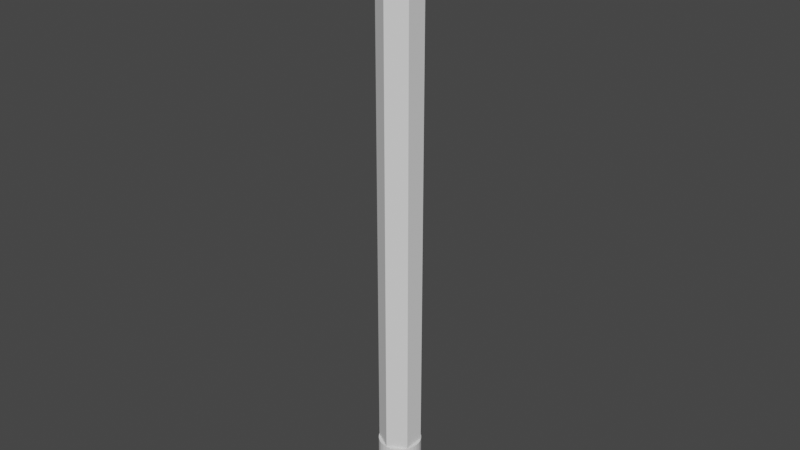 # Source: Pencil.blend  (saved by Blender 3.5.10; exported with 4.5.12 LTS)
import bpy
from mathutils import Matrix  # noqa: F401  (used for matrix-valued properties, if any)

bpy.ops.wm.read_factory_settings(use_empty=True)
scene = bpy.context.scene
scene.name = 'Scene'

# ---- collections
col_collection = bpy.data.collections.new('Collection'); scene.collection.children.link(col_collection)

# ---- world
world_world = bpy.data.worlds.new('World'); scene.world = world_world
world_world.use_nodes = True; world_world.node_tree.nodes.clear()
_N = world_world.node_tree.nodes; _L = world_world.node_tree.links
n0 = _N.new('ShaderNodeOutputWorld'); n0.name = 'World Output'; n0.location = (300, 300)
n1 = _N.new('ShaderNodeBackground'); n1.name = 'Background'; n1.location = (10, 300)
n1.inputs[0].default_value = (0.05088, 0.05088, 0.05088, 1.0)
_L.new(n1.outputs[0], n0.inputs[0])
n0.is_active_output = True
world_world.color = (0.05088, 0.05088, 0.05088)
world_world.use_sun_shadow = False
world_world.sun_shadow_jitter_overblur = 0.0

# ---- meshes
me_cylinder = bpy.data.meshes.new('Cylinder')
me_cylinder.from_pydata([(0.0, 1.0, -1.0), (0.0, 1.0, 1.0), (0.866, 0.5, -1.0), (0.866, 0.5, 1.0), (0.866, -0.5, -1.0), (0.866, -0.5, 1.0), (0.0, -1.0, -1.0), (0.0, -1.0, 1.0), (-0.866, -0.5, -1.0), (-0.866, -0.5, 1.0), (-0.866, 0.5, -1.0), (-0.866, 0.5, 1.0)], [], [(0, 1, 3, 2), (2, 3, 5, 4), (4, 5, 7, 6), (6, 7, 9, 8), (3, 1, 11, 9, 7, 5), (8, 9, 11, 10), (10, 11, 1, 0), (0, 2, 4, 6, 8, 10)])
_uv = me_cylinder.uv_layers.new(name='UVMap')
_uv.uv.foreach_set('vector', [1.0, 0.5, 1.0, 1.0, 0.8333, 1.0, 0.8333, 0.5, 0.8333, 0.5, 0.8333, 1.0, 0.6667, 1.0, 0.6667, 0.5, 0.6667, 0.5, 0.6667, 1.0, 0.5, 1.0, 0.5, 0.5, 0.5, 0.5, 0.5, 1.0, 0.3333, 1.0, 0.3333, 0.5, 0.4578, 0.37, 0.25, 0.49, 0.04215, 0.37, 0.04215, 0.13, 0.25, 0.01, 0.4578, 0.13, 0.3333, 0.5, 0.3333, 1.0, 0.1667, 1.0, 0.1667, 0.5, 0.1667, 0.5, 0.1667, 1.0, -8.941e-08, 1.0, -8.941e-08, 0.5, 0.75, 0.49, 0.9578, 0.37, 0.9578, 0.13, 0.75, 0.01, 0.5422, 0.13, 0.5422, 0.37])
me_cylinder.update()
me_cylinder_001 = bpy.data.meshes.new('Cylinder.001')
me_cylinder_001.from_pydata([(0.0, 1.0, -1.0), (0.0, 1.0, 1.0), (0.1951, 0.9808, -1.0), (0.1951, 0.9808, 1.0), (0.3827, 0.9239, -1.0), (0.3827, 0.9239, 1.0), (0.5556, 0.8315, -1.0), (0.5556, 0.8315, 1.0), (0.7071, 0.7071, -1.0), (0.7071, 0.7071, 1.0), (0.8315, 0.5556, -1.0), (0.8315, 0.5556, 1.0), (0.9239, 0.3827, -1.0), (0.9239, 0.3827, 1.0), (0.9808, 0.1951, -1.0), (0.9808, 0.1951, 1.0), (1.0, 0.0, -1.0), (1.0, 0.0, 1.0), (0.9808, -0.1951, -1.0), (0.9808, -0.1951, 1.0), (0.9239, -0.3827, -1.0), (0.9239, -0.3827, 1.0), (0.8315, -0.5556, -1.0), (0.8315, -0.5556, 1.0), (0.7071, -0.7071, -1.0), (0.7071, -0.7071, 1.0), (0.5556, -0.8315, -1.0), (0.5556, -0.8315, 1.0), (0.3827, -0.9239, -1.0), (0.3827, -0.9239, 1.0), (0.1951, -0.9808, -1.0), (0.1951, -0.9808, 1.0), (0.0, -1.0, -1.0), (0.0, -1.0, 1.0), (-0.1951, -0.9808, -1.0), (-0.1951, -0.9808, 1.0), (-0.3827, -0.9239, -1.0), (-0.3827, -0.9239, 1.0), (-0.5556, -0.8315, -1.0), (-0.5556, -0.8315, 1.0), (-0.7071, -0.7071, -1.0), (-0.7071, -0.7071, 1.0), (-0.8315, -0.5556, -1.0), (-0.8315, -0.5556, 1.0), (-0.9239, -0.3827, -1.0), (-0.9239, -0.3827, 1.0), (-0.9808, -0.1951, -1.0), (-0.9808, -0.1951, 1.0), (-1.0, 0.0, -1.0), (-1.0, 0.0, 1.0), (-0.9808, 0.1951, -1.0), (-0.9808, 0.1951, 1.0), (-0.9239, 0.3827, -1.0), (-0.9239, 0.3827, 1.0), (-0.8315, 0.5556, -1.0), (-0.8315, 0.5556, 1.0), (-0.7071, 0.7071, -1.0), (-0.7071, 0.7071, 1.0), (-0.5556, 0.8315, -1.0), (-0.5556, 0.8315, 1.0), (-0.3827, 0.9239, -1.0), (-0.3827, 0.9239, 1.0), (-0.1951, 0.9808, -1.0), (-0.1951, 0.9808, 1.0)], [], [(0, 1, 3, 2), (2, 3, 5, 4), (4, 5, 7, 6), (6, 7, 9, 8), (8, 9, 11, 10), (10, 11, 13, 12), (12, 13, 15, 14), (14, 15, 17, 16), (16, 17, 19, 18), (18, 19, 21, 20), (20, 21, 23, 22), (22, 23, 25, 24), (24, 25, 27, 26), (26, 27, 29, 28), (28, 29, 31, 30), (30, 31, 33, 32), (32, 33, 35, 34), (34, 35, 37, 36), (36, 37, 39, 38), (38, 39, 41, 40), (40, 41, 43, 42), (42, 43, 45, 44), (44, 45, 47, 46), (46, 47, 49, 48), (48, 49, 51, 50), (50, 51, 53, 52), (52, 53, 55, 54), (54, 55, 57, 56), (56, 57, 59, 58), (58, 59, 61, 60), (3, 1, 63, 61, 59, 57, 55, 53, 51, 49, 47, 45, 43, 41, 39, 37, 35, 33, 31, 29, 27, 25, 23, 21, 19, 17, 15, 13, 11, 9, 7, 5), (60, 61, 63, 62), (62, 63, 1, 0), (0, 2, 4, 6, 8, 10, 12, 14, 16, 18, 20, 22, 24, 26, 28, 30, 32, 34, 36, 38, 40, 42, 44, 46, 48, 50, 52, 54, 56, 58, 60, 62)])
_uv = me_cylinder_001.uv_layers.new(name='UVMap')
_uv.uv.foreach_set('vector', [1.0, 0.5, 1.0, 1.0, 0.9688, 1.0, 0.9688, 0.5, 0.9688, 0.5, 0.9688, 1.0, 0.9375, 1.0, 0.9375, 0.5, 0.9375, 0.5, 0.9375, 1.0, 0.9062, 1.0, 0.9062, 0.5, 0.9062, 0.5, 0.9062, 1.0, 0.875, 1.0, 0.875, 0.5, 0.875, 0.5, 0.875, 1.0, 0.8438, 1.0, 0.8438, 0.5, 0.8438, 0.5, 0.8438, 1.0, 0.8125, 1.0, 0.8125, 0.5, 0.8125, 0.5, 0.8125, 1.0, 0.7812, 1.0, 0.7812, 0.5, 0.7812, 0.5, 0.7812, 1.0, 0.75, 1.0, 0.75, 0.5, 0.75, 0.5, 0.75, 1.0, 0.7188, 1.0, 0.7188, 0.5, 0.7188, 0.5, 0.7188, 1.0, 0.6875, 1.0, 0.6875, 0.5, 0.6875, 0.5, 0.6875, 1.0, 0.6562, 1.0, 0.6562, 0.5, 0.6562, 0.5, 0.6562, 1.0, 0.625, 1.0, 0.625, 0.5, 0.625, 0.5, 0.625, 1.0, 0.5938, 1.0, 0.5938, 0.5, 0.5938, 0.5, 0.5938, 1.0, 0.5625, 1.0, 0.5625, 0.5, 0.5625, 0.5, 0.5625, 1.0, 0.5312, 1.0, 0.5312, 0.5, 0.5312, 0.5, 0.5312, 1.0, 0.5, 1.0, 0.5, 0.5, 0.5, 0.5, 0.5, 1.0, 0.4688, 1.0, 0.4688, 0.5, 0.4688, 0.5, 0.4688, 1.0, 0.4375, 1.0, 0.4375, 0.5, 0.4375, 0.5, 0.4375, 1.0, 0.4062, 1.0, 0.4062, 0.5, 0.4062, 0.5, 0.4062, 1.0, 0.375, 1.0, 0.375, 0.5, 0.375, 0.5, 0.375, 1.0, 0.3438, 1.0, 0.3438, 0.5, 0.3438, 0.5, 0.3438, 1.0, 0.3125, 1.0, 0.3125, 0.5, 0.3125, 0.5, 0.3125, 1.0, 0.2812, 1.0, 0.2812, 0.5, 0.2812, 0.5, 0.2812, 1.0, 0.25, 1.0, 0.25, 0.5, 0.25, 0.5, 0.25, 1.0, 0.2188, 1.0, 0.2188, 0.5, 0.2188, 0.5, 0.2188, 1.0, 0.1875, 1.0, 0.1875, 0.5, 0.1875, 0.5, 0.1875, 1.0, 0.1562, 1.0, 0.1562, 0.5, 0.1562, 0.5, 0.1562, 1.0, 0.125, 1.0, 0.125, 0.5, 0.125, 0.5, 0.125, 1.0, 0.09375, 1.0, 0.09375, 0.5, 0.09375, 0.5, 0.09375, 1.0, 0.0625, 1.0, 0.0625, 0.5, 0.2968, 0.4854, 0.25, 0.49, 0.2032, 0.4854, 0.1582, 0.4717, 0.1167, 0.4496, 0.08029, 0.4197, 0.05045, 0.3833, 0.02827, 0.3418, 0.01461, 0.2968, 0.01, 0.25, 0.01461, 0.2032, 0.02827, 0.1582, 0.05045, 0.1167, 0.08029, 0.08029, 0.1167, 0.05045, 0.1582, 0.02827, 0.2032, 0.01461, 0.25, 0.01, 0.2968, 0.01461, 0.3418, 0.02827, 0.3833, 0.05045, 0.4197, 0.08029, 0.4496, 0.1167, 0.4717, 0.1582, 0.4854, 0.2032, 0.49, 0.25, 0.4854, 0.2968, 0.4717, 0.3418, 0.4496, 0.3833, 0.4197, 0.4197, 0.3833, 0.4496, 0.3418, 0.4717, 0.0625, 0.5, 0.0625, 1.0, 0.03125, 1.0, 0.03125, 0.5, 0.03125, 0.5, 0.03125, 1.0, 0.0, 1.0, 0.0, 0.5, 0.75, 0.49, 0.7968, 0.4854, 0.8418, 0.4717, 0.8833, 0.4496, 0.9197, 0.4197, 0.9496, 0.3833, 0.9717, 0.3418, 0.9854, 0.2968, 0.99, 0.25, 0.9854, 0.2032, 0.9717, 0.1582, 0.9496, 0.1167, 0.9197, 0.08029, 0.8833, 0.05045, 0.8418, 0.02827, 0.7968, 0.01461, 0.75, 0.01, 0.7032, 0.01461, 0.6582, 0.02827, 0.6167, 0.05045, 0.5803, 0.08029, 0.5504, 0.1167, 0.5283, 0.1582, 0.5146, 0.2032, 0.51, 0.25, 0.5146, 0.2968, 0.5283, 0.3418, 0.5504, 0.3833, 0.5803, 0.4197, 0.6167, 0.4496, 0.6582, 0.4717, 0.7032, 0.4854])
me_cylinder_001.update()
me_cylinder_002 = bpy.data.meshes.new('Cylinder.002')
me_cylinder_002.from_pydata([(0.0, 1.0, 1.0), (0.1951, 0.9808, 1.0), (0.3827, 0.9239, 1.0), (0.5556, 0.8315, 1.0), (0.7071, 0.7071, 1.0), (0.8315, 0.5556, 1.0), (0.9239, 0.3827, 1.0), (0.9808, 0.1951, 1.0), (1.0, 0.0, 1.0), (0.9808, -0.1951, 1.0), (0.9239, -0.3827, 1.0), (0.8315, -0.5556, 1.0), (0.7071, -0.7071, 1.0), (0.5556, -0.8315, 1.0), (0.3827, -0.9239, 1.0), (0.1951, -0.9808, 1.0), (0.0, -1.0, 1.0), (-0.1951, -0.9808, 1.0), (-0.3827, -0.9239, 1.0), (-0.5556, -0.8315, 1.0), (-0.7071, -0.7071, 1.0), (-0.8315, -0.5556, 1.0), (-0.9239, -0.3827, 1.0), (-0.9808, -0.1951, 1.0), (-1.0, 0.0, 1.0), (-0.9808, 0.1951, 1.0), (-0.9239, 0.3827, 1.0), (-0.8315, 0.5556, 1.0), (-0.7071, 0.7071, 1.0), (-0.5556, 0.8315, 1.0), (-0.3827, 0.9239, 1.0), (-0.1951, 0.9808, 1.0), (-9.313e-10, 0.8568, -1.0), (0.0, 1.0, -0.8575), (-6.985e-10, 0.9011, -0.993), (-4.657e-10, 0.941, -0.9728), (-2.328e-10, 0.9727, -0.9413), (0.0, 0.993, -0.9015), (0.1672, 0.8404, -1.0), (0.1951, 0.9808, -0.8575), (0.1758, 0.8838, -0.993), (0.1836, 0.9229, -0.9728), (0.1898, 0.954, -0.9413), (0.1937, 0.9739, -0.9015), (0.3279, 0.7916, -1.0), (0.3827, 0.9239, -0.8575), (0.3448, 0.8325, -0.993), (0.3601, 0.8694, -0.9728), (0.3722, 0.8986, -0.9413), (0.38, 0.9174, -0.9015), (0.476, 0.7124, -1.0), (0.5556, 0.8315, -0.8575), (0.5006, 0.7492, -0.993), (0.5228, 0.7824, -0.9728), (0.5404, 0.8087, -0.9413), (0.5517, 0.8256, -0.9015), (0.6059, 0.6059, -1.0), (0.7071, 0.7071, -0.8575), (0.6372, 0.6372, -0.993), (0.6654, 0.6654, -0.9728), (0.6878, 0.6878, -0.9413), (0.7022, 0.7022, -0.9015), (0.7124, 0.476, -1.0), (0.8315, 0.5556, -0.8575), (0.7492, 0.5006, -0.993), (0.7824, 0.5228, -0.9728), (0.8087, 0.5404, -0.9413), (0.8256, 0.5517, -0.9015), (0.7916, 0.3279, -1.0), (0.9239, 0.3827, -0.8575), (0.8325, 0.3448, -0.993), (0.8694, 0.3601, -0.9728), (0.8986, 0.3722, -0.9413), (0.9174, 0.38, -0.9015), (0.8404, 0.1672, -1.0), (0.9808, 0.1951, -0.8575), (0.8838, 0.1758, -0.993), (0.9229, 0.1836, -0.9728), (0.954, 0.1898, -0.9413), (0.9739, 0.1937, -0.9015), (0.8568, 9.313e-10, -1.0), (1.0, 0.0, -0.8575), (0.9011, 6.985e-10, -0.993), (0.941, 4.657e-10, -0.9728), (0.9727, 2.328e-10, -0.9413), (0.993, 0.0, -0.9015), (0.8404, -0.1672, -1.0), (0.9808, -0.1951, -0.8575), (0.8838, -0.1758, -0.993), (0.9229, -0.1836, -0.9728), (0.954, -0.1898, -0.9413), (0.9739, -0.1937, -0.9015), (0.7916, -0.3279, -1.0), (0.9239, -0.3827, -0.8575), (0.8325, -0.3448, -0.993), (0.8694, -0.3601, -0.9728), (0.8986, -0.3722, -0.9413), (0.9174, -0.38, -0.9015), (0.7124, -0.476, -1.0), (0.8315, -0.5556, -0.8575), (0.7492, -0.5006, -0.993), (0.7824, -0.5228, -0.9728), (0.8087, -0.5404, -0.9413), (0.8256, -0.5517, -0.9015), (0.6059, -0.6059, -1.0), (0.7071, -0.7071, -0.8575), (0.6372, -0.6372, -0.993), (0.6654, -0.6654, -0.9728), (0.6878, -0.6878, -0.9413), (0.7022, -0.7022, -0.9015), (0.476, -0.7124, -1.0), (0.5556, -0.8315, -0.8575), (0.5006, -0.7492, -0.993), (0.5228, -0.7824, -0.9728), (0.5404, -0.8087, -0.9413), (0.5517, -0.8256, -0.9015), (0.3279, -0.7916, -1.0), (0.3827, -0.9239, -0.8575), (0.3448, -0.8325, -0.993), (0.3601, -0.8694, -0.9728), (0.3722, -0.8986, -0.9413), (0.38, -0.9174, -0.9015), (0.1672, -0.8404, -1.0), (0.1951, -0.9808, -0.8575), (0.1758, -0.8838, -0.993), (0.1836, -0.9229, -0.9728), (0.1898, -0.954, -0.9413), (0.1937, -0.9739, -0.9015), (9.313e-10, -0.8568, -1.0), (0.0, -1.0, -0.8575), (6.985e-10, -0.9011, -0.993), (4.657e-10, -0.941, -0.9728), (2.328e-10, -0.9727, -0.9413), (0.0, -0.993, -0.9015), (-0.1672, -0.8404, -1.0), (-0.1951, -0.9808, -0.8575), (-0.1758, -0.8838, -0.993), (-0.1836, -0.9229, -0.9728), (-0.1898, -0.954, -0.9413), (-0.1937, -0.9739, -0.9015), (-0.3279, -0.7916, -1.0), (-0.3827, -0.9239, -0.8575), (-0.3448, -0.8325, -0.993), (-0.3601, -0.8694, -0.9728), (-0.3722, -0.8986, -0.9413), (-0.38, -0.9174, -0.9015), (-0.476, -0.7124, -1.0), (-0.5556, -0.8315, -0.8575), (-0.5006, -0.7492, -0.993), (-0.5228, -0.7824, -0.9728), (-0.5404, -0.8087, -0.9413), (-0.5517, -0.8256, -0.9015), (-0.6059, -0.6059, -1.0), (-0.7071, -0.7071, -0.8575), (-0.6372, -0.6372, -0.993), (-0.6654, -0.6654, -0.9728), (-0.6878, -0.6878, -0.9413), (-0.7022, -0.7022, -0.9015), (-0.7124, -0.476, -1.0), (-0.8315, -0.5556, -0.8575), (-0.7492, -0.5006, -0.993), (-0.7824, -0.5228, -0.9728), (-0.8087, -0.5404, -0.9413), (-0.8256, -0.5517, -0.9015), (-0.7916, -0.3279, -1.0), (-0.9239, -0.3827, -0.8575), (-0.8325, -0.3448, -0.993), (-0.8694, -0.3601, -0.9728), (-0.8986, -0.3722, -0.9413), (-0.9174, -0.38, -0.9015), (-0.8404, -0.1672, -1.0), (-0.9808, -0.1951, -0.8575), (-0.8838, -0.1758, -0.993), (-0.9229, -0.1836, -0.9728), (-0.954, -0.1898, -0.9413), (-0.9739, -0.1937, -0.9015), (-0.8568, -9.313e-10, -1.0), (-1.0, 0.0, -0.8575), (-0.9011, -6.985e-10, -0.993), (-0.941, -4.657e-10, -0.9728), (-0.9727, -2.328e-10, -0.9413), (-0.993, 0.0, -0.9015), (-0.8404, 0.1672, -1.0), (-0.9808, 0.1951, -0.8575), (-0.8838, 0.1758, -0.993), (-0.9229, 0.1836, -0.9728), (-0.954, 0.1898, -0.9413), (-0.9739, 0.1937, -0.9015), (-0.7916, 0.3279, -1.0), (-0.9239, 0.3827, -0.8575), (-0.8325, 0.3448, -0.993), (-0.8694, 0.3601, -0.9728), (-0.8986, 0.3722, -0.9413), (-0.9174, 0.38, -0.9015), (-0.7124, 0.476, -1.0), (-0.8315, 0.5556, -0.8575), (-0.7492, 0.5006, -0.993), (-0.7824, 0.5228, -0.9728), (-0.8087, 0.5404, -0.9413), (-0.8256, 0.5517, -0.9015), (-0.6059, 0.6059, -1.0), (-0.7071, 0.7071, -0.8575), (-0.6372, 0.6372, -0.993), (-0.6654, 0.6654, -0.9728), (-0.6878, 0.6878, -0.9413), (-0.7022, 0.7022, -0.9015), (-0.476, 0.7124, -1.0), (-0.5556, 0.8315, -0.8575), (-0.5006, 0.7492, -0.993), (-0.5228, 0.7824, -0.9728), (-0.5404, 0.8087, -0.9413), (-0.5517, 0.8256, -0.9015), (-0.3279, 0.7916, -1.0), (-0.3827, 0.9239, -0.8575), (-0.3448, 0.8325, -0.993), (-0.3601, 0.8694, -0.9728), (-0.3722, 0.8986, -0.9413), (-0.38, 0.9174, -0.9015), (-0.1672, 0.8404, -1.0), (-0.1951, 0.9808, -0.8575), (-0.1758, 0.8838, -0.993), (-0.1836, 0.9229, -0.9728), (-0.1898, 0.954, -0.9413), (-0.1937, 0.9739, -0.9015)], [], [(219, 31, 0, 33), (45, 2, 3, 51), (51, 3, 4, 57), (57, 4, 5, 63), (63, 5, 6, 69), (69, 6, 7, 75), (75, 7, 8, 81), (81, 8, 9, 87), (87, 9, 10, 93), (93, 10, 11, 99), (99, 11, 12, 105), (105, 12, 13, 111), (111, 13, 14, 117), (117, 14, 15, 123), (123, 15, 16, 129), (129, 16, 17, 135), (135, 17, 18, 141), (141, 18, 19, 147), (147, 19, 20, 153), (153, 20, 21, 159), (159, 21, 22, 165), (165, 22, 23, 171), (171, 23, 24, 177), (177, 24, 25, 183), (183, 25, 26, 189), (189, 26, 27, 195), (195, 27, 28, 201), (201, 28, 29, 207), (207, 29, 30, 213), (213, 30, 31, 219), (1, 0, 31, 30, 29, 28, 27, 26, 25, 24, 23, 22, 21, 20, 19, 18, 17, 16, 15, 14, 13, 12, 11, 10, 9, 8, 7, 6, 5, 4, 3, 2), (39, 1, 2, 45), (33, 0, 1, 39), (33, 39, 43, 37), (37, 43, 42, 36), (36, 42, 41, 35), (35, 41, 40, 34), (34, 40, 38, 32), (39, 45, 49, 43), (43, 49, 48, 42), (42, 48, 47, 41), (41, 47, 46, 40), (40, 46, 44, 38), (45, 51, 55, 49), (49, 55, 54, 48), (48, 54, 53, 47), (47, 53, 52, 46), (46, 52, 50, 44), (51, 57, 61, 55), (55, 61, 60, 54), (54, 60, 59, 53), (53, 59, 58, 52), (52, 58, 56, 50), (57, 63, 67, 61), (61, 67, 66, 60), (60, 66, 65, 59), (59, 65, 64, 58), (58, 64, 62, 56), (63, 69, 73, 67), (67, 73, 72, 66), (66, 72, 71, 65), (65, 71, 70, 64), (64, 70, 68, 62), (69, 75, 79, 73), (73, 79, 78, 72), (72, 78, 77, 71), (71, 77, 76, 70), (70, 76, 74, 68), (75, 81, 85, 79), (79, 85, 84, 78), (78, 84, 83, 77), (77, 83, 82, 76), (76, 82, 80, 74), (81, 87, 91, 85), (85, 91, 90, 84), (84, 90, 89, 83), (83, 89, 88, 82), (82, 88, 86, 80), (87, 93, 97, 91), (91, 97, 96, 90), (90, 96, 95, 89), (89, 95, 94, 88), (88, 94, 92, 86), (93, 99, 103, 97), (97, 103, 102, 96), (96, 102, 101, 95), (95, 101, 100, 94), (94, 100, 98, 92), (99, 105, 109, 103), (103, 109, 108, 102), (102, 108, 107, 101), (101, 107, 106, 100), (100, 106, 104, 98), (105, 111, 115, 109), (109, 115, 114, 108), (108, 114, 113, 107), (107, 113, 112, 106), (106, 112, 110, 104), (111, 117, 121, 115), (115, 121, 120, 114), (114, 120, 119, 113), (113, 119, 118, 112), (112, 118, 116, 110), (117, 123, 127, 121), (121, 127, 126, 120), (120, 126, 125, 119), (119, 125, 124, 118), (118, 124, 122, 116), (123, 129, 133, 127), (127, 133, 132, 126), (126, 132, 131, 125), (125, 131, 130, 124), (124, 130, 128, 122), (129, 135, 139, 133), (133, 139, 138, 132), (132, 138, 137, 131), (131, 137, 136, 130), (130, 136, 134, 128), (135, 141, 145, 139), (139, 145, 144, 138), (138, 144, 143, 137), (137, 143, 142, 136), (136, 142, 140, 134), (141, 147, 151, 145), (145, 151, 150, 144), (144, 150, 149, 143), (143, 149, 148, 142), (142, 148, 146, 140), (147, 153, 157, 151), (151, 157, 156, 150), (150, 156, 155, 149), (149, 155, 154, 148), (148, 154, 152, 146), (153, 159, 163, 157), (157, 163, 162, 156), (156, 162, 161, 155), (155, 161, 160, 154), (154, 160, 158, 152), (159, 165, 169, 163), (163, 169, 168, 162), (162, 168, 167, 161), (161, 167, 166, 160), (160, 166, 164, 158), (165, 171, 175, 169), (169, 175, 174, 168), (168, 174, 173, 167), (167, 173, 172, 166), (166, 172, 170, 164), (171, 177, 181, 175), (175, 181, 180, 174), (174, 180, 179, 173), (173, 179, 178, 172), (172, 178, 176, 170), (177, 183, 187, 181), (181, 187, 186, 180), (180, 186, 185, 179), (179, 185, 184, 178), (178, 184, 182, 176), (183, 189, 193, 187), (187, 193, 192, 186), (186, 192, 191, 185), (185, 191, 190, 184), (184, 190, 188, 182), (189, 195, 199, 193), (193, 199, 198, 192), (192, 198, 197, 191), (191, 197, 196, 190), (190, 196, 194, 188), (195, 201, 205, 199), (199, 205, 204, 198), (198, 204, 203, 197), (197, 203, 202, 196), (196, 202, 200, 194), (201, 207, 211, 205), (205, 211, 210, 204), (204, 210, 209, 203), (203, 209, 208, 202), (202, 208, 206, 200), (207, 213, 217, 211), (211, 217, 216, 210), (210, 216, 215, 209), (209, 215, 214, 208), (208, 214, 212, 206), (213, 219, 223, 217), (217, 223, 222, 216), (216, 222, 221, 215), (215, 221, 220, 214), (214, 220, 218, 212), (219, 33, 37, 223), (223, 37, 36, 222), (222, 36, 35, 221), (221, 35, 34, 220), (220, 34, 32, 218), (32, 38, 44, 50, 56, 62, 68, 74, 80, 86, 92, 98, 104, 110, 116, 122, 128, 134, 140, 146, 152, 158, 164, 170, 176, 182, 188, 194, 200, 206, 212, 218)])
_uv = me_cylinder_002.uv_layers.new(name='UVMap')
_uv.uv.foreach_set('vector', [0.03125, 0.5356, 0.03125, 1.0, 0.0, 1.0, 0.0, 0.5356, 0.9375, 0.5356, 0.9375, 1.0, 0.9062, 1.0, 0.9062, 0.5356, 0.9062, 0.5356, 0.9062, 1.0, 0.875, 1.0, 0.875, 0.5356, 0.875, 0.5356, 0.875, 1.0, 0.8438, 1.0, 0.8438, 0.5356, 0.8438, 0.5356, 0.8438, 1.0, 0.8125, 1.0, 0.8125, 0.5356, 0.8125, 0.5356, 0.8125, 1.0, 0.7812, 1.0, 0.7812, 0.5356, 0.7812, 0.5356, 0.7812, 1.0, 0.75, 1.0, 0.75, 0.5356, 0.75, 0.5356, 0.75, 1.0, 0.7188, 1.0, 0.7188, 0.5356, 0.7188, 0.5356, 0.7188, 1.0, 0.6875, 1.0, 0.6875, 0.5356, 0.6875, 0.5356, 0.6875, 1.0, 0.6562, 1.0, 0.6562, 0.5356, 0.6562, 0.5356, 0.6562, 1.0, 0.625, 1.0, 0.625, 0.5356, 0.625, 0.5356, 0.625, 1.0, 0.5938, 1.0, 0.5938, 0.5356, 0.5938, 0.5356, 0.5938, 1.0, 0.5625, 1.0, 0.5625, 0.5356, 0.5625, 0.5356, 0.5625, 1.0, 0.5312, 1.0, 0.5312, 0.5356, 0.5312, 0.5356, 0.5312, 1.0, 0.5, 1.0, 0.5, 0.5356, 0.5, 0.5356, 0.5, 1.0, 0.4688, 1.0, 0.4688, 0.5356, 0.4688, 0.5356, 0.4688, 1.0, 0.4375, 1.0, 0.4375, 0.5356, 0.4375, 0.5356, 0.4375, 1.0, 0.4062, 1.0, 0.4062, 0.5356, 0.4062, 0.5356, 0.4062, 1.0, 0.375, 1.0, 0.375, 0.5356, 0.375, 0.5356, 0.375, 1.0, 0.3438, 1.0, 0.3438, 0.5356, 0.3438, 0.5356, 0.3438, 1.0, 0.3125, 1.0, 0.3125, 0.5356, 0.3125, 0.5356, 0.3125, 1.0, 0.2812, 1.0, 0.2812, 0.5356, 0.2812, 0.5356, 0.2812, 1.0, 0.25, 1.0, 0.25, 0.5356, 0.25, 0.5356, 0.25, 1.0, 0.2188, 1.0, 0.2188, 0.5356, 0.2188, 0.5356, 0.2188, 1.0, 0.1875, 1.0, 0.1875, 0.5356, 0.1875, 0.5356, 0.1875, 1.0, 0.1562, 1.0, 0.1562, 0.5356, 0.1562, 0.5356, 0.1562, 1.0, 0.125, 1.0, 0.125, 0.5356, 0.125, 0.5356, 0.125, 1.0, 0.09375, 1.0, 0.09375, 0.5356, 0.09375, 0.5356, 0.09375, 1.0, 0.0625, 1.0, 0.0625, 0.5356, 0.0625, 0.5356, 0.0625, 1.0, 0.03125, 1.0, 0.03125, 0.5356, 0.2968, 0.4854, 0.25, 0.49, 0.2032, 0.4854, 0.1582, 0.4717, 0.1167, 0.4496, 0.08029, 0.4197, 0.05045, 0.3833, 0.02827, 0.3418, 0.01461, 0.2968, 0.01, 0.25, 0.01461, 0.2032, 0.02827, 0.1582, 0.05045, 0.1167, 0.08029, 0.08029, 0.1167, 0.05045, 0.1582, 0.02827, 0.2032, 0.01461, 0.25, 0.01, 0.2968, 0.01461, 0.3418, 0.02827, 0.3833, 0.05045, 0.4197, 0.08029, 0.4496, 0.1167, 0.4717, 0.1582, 0.4854, 0.2032, 0.49, 0.25, 0.4854, 0.2968, 0.4717, 0.3418, 0.4496, 0.3833, 0.4197, 0.4197, 0.3833, 0.4496, 0.3418, 0.4717, 0.9688, 0.5356, 0.9688, 1.0, 0.9375, 1.0, 0.9375, 0.5356, 1.0, 0.5356, 1.0, 1.0, 0.9688, 1.0, 0.9688, 0.5356, 1.0, 0.5356, 0.9688, 0.5356, 0.9689, 0.5246, 0.9999, 0.5246, 0.9999, 0.5246, 0.9689, 0.5246, 0.9692, 0.5, 0.9996, 0.5, 0.7506, 0.4899, 0.7962, 0.4855, 0.7941, 0.4715, 0.75, 0.4758, 0.75, 0.4758, 0.7941, 0.4715, 0.7922, 0.4621, 0.75, 0.4663, 0.75, 0.4663, 0.7922, 0.4621, 0.7901, 0.4517, 0.75, 0.4556, 0.9688, 0.5356, 0.9375, 0.5356, 0.9376, 0.5246, 0.9686, 0.5246, 0.9686, 0.5246, 0.9376, 0.5246, 0.9379, 0.5, 0.9683, 0.5, 0.7974, 0.4852, 0.8412, 0.4719, 0.8364, 0.4586, 0.7941, 0.4715, 0.7941, 0.4715, 0.8364, 0.4586, 0.8328, 0.4498, 0.7922, 0.4621, 0.7922, 0.4621, 0.8328, 0.4498, 0.8287, 0.44, 0.7901, 0.4517, 0.9375, 0.5356, 0.9062, 0.5356, 0.9064, 0.5246, 0.9374, 0.5246, 0.9374, 0.5246, 0.9064, 0.5246, 0.9067, 0.5, 0.9371, 0.5, 0.8424, 0.4714, 0.8828, 0.4499, 0.8755, 0.4378, 0.8364, 0.4586, 0.8364, 0.4586, 0.8755, 0.4378, 0.8701, 0.4298, 0.8328, 0.4498, 0.8328, 0.4498, 0.8701, 0.4298, 0.8642, 0.421, 0.8287, 0.44, 0.9062, 0.5356, 0.875, 0.5356, 0.8751, 0.5246, 0.9061, 0.5246, 0.9061, 0.5246, 0.8751, 0.5246, 0.8754, 0.5, 0.9058, 0.5, 0.8838, 0.4491, 0.9192, 0.4201, 0.9097, 0.4097, 0.8755, 0.4378, 0.8755, 0.4378, 0.9097, 0.4097, 0.9029, 0.4029, 0.8701, 0.4298, 0.8701, 0.4298, 0.9029, 0.4029, 0.8954, 0.3954, 0.8642, 0.421, 0.875, 0.5356, 0.8438, 0.5356, 0.8439, 0.5246, 0.8749, 0.5246, 0.8749, 0.5246, 0.8439, 0.5246, 0.8442, 0.5, 0.8746, 0.5, 0.9201, 0.4192, 0.9491, 0.3838, 0.9378, 0.3755, 0.9097, 0.4097, 0.9097, 0.4097, 0.9378, 0.3755, 0.9298, 0.3701, 0.9029, 0.4029, 0.9029, 0.4029, 0.9298, 0.3701, 0.921, 0.3642, 0.8954, 0.3954, 0.8438, 0.5356, 0.8125, 0.5356, 0.8126, 0.5246, 0.8436, 0.5246, 0.8436, 0.5246, 0.8126, 0.5246, 0.8129, 0.5, 0.8433, 0.5, 0.9499, 0.3828, 0.9714, 0.3424, 0.9586, 0.3364, 0.9378, 0.3755, 0.9378, 0.3755, 0.9586, 0.3364, 0.9498, 0.3328, 0.9298, 0.3701, 0.9298, 0.3701, 0.9498, 0.3328, 0.94, 0.3287, 0.921, 0.3642, 0.8125, 0.5356, 0.7812, 0.5356, 0.7814, 0.5246, 0.8124, 0.5246, 0.8124, 0.5246, 0.7814, 0.5246, 0.7817, 0.5, 0.8121, 0.5, 0.9719, 0.3412, 0.9852, 0.2974, 0.9715, 0.2941, 0.9586, 0.3364, 0.9586, 0.3364, 0.9715, 0.2941, 0.9621, 0.2922, 0.9498, 0.3328, 0.9498, 0.3328, 0.9621, 0.2922, 0.9517, 0.2901, 0.94, 0.3287, 0.7812, 0.5356, 0.75, 0.5356, 0.7501, 0.5246, 0.7811, 0.5246, 0.7811, 0.5246, 0.7501, 0.5246, 0.7504, 0.5, 0.7808, 0.5, 0.9855, 0.2962, 0.9899, 0.2506, 0.9758, 0.25, 0.9715, 0.2941, 0.9715, 0.2941, 0.9758, 0.25, 0.9663, 0.25, 0.9621, 0.2922, 0.9621, 0.2922, 0.9663, 0.25, 0.9556, 0.25, 0.9517, 0.2901, 0.75, 0.5356, 0.7188, 0.5356, 0.7189, 0.5246, 0.7499, 0.5246, 0.7499, 0.5246, 0.7189, 0.5246, 0.7192, 0.5, 0.7496, 0.5, 0.9899, 0.2494, 0.9855, 0.2038, 0.9715, 0.2059, 0.9758, 0.25, 0.9758, 0.25, 0.9715, 0.2059, 0.9621, 0.2078, 0.9663, 0.25, 0.9663, 0.25, 0.9621, 0.2078, 0.9517, 0.2099, 0.9556, 0.25, 0.7188, 0.5356, 0.6875, 0.5356, 0.6876, 0.5246, 0.7186, 0.5246, 0.7186, 0.5246, 0.6876, 0.5246, 0.6879, 0.5, 0.7183, 0.5, 0.9852, 0.2026, 0.9719, 0.1588, 0.9586, 0.1636, 0.9715, 0.2059, 0.9715, 0.2059, 0.9586, 0.1636, 0.9498, 0.1672, 0.9621, 0.2078, 0.9621, 0.2078, 0.9498, 0.1672, 0.94, 0.1713, 0.9517, 0.2099, 0.6875, 0.5356, 0.6562, 0.5356, 0.6564, 0.5246, 0.6874, 0.5246, 0.6874, 0.5246, 0.6564, 0.5246, 0.6567, 0.5, 0.6871, 0.5, 0.9714, 0.1576, 0.9499, 0.1172, 0.9378, 0.1245, 0.9586, 0.1636, 0.9586, 0.1636, 0.9378, 0.1245, 0.9298, 0.1299, 0.9498, 0.1672, 0.9498, 0.1672, 0.9298, 0.1299, 0.921, 0.1358, 0.94, 0.1713, 0.6562, 0.5356, 0.625, 0.5356, 0.6251, 0.5246, 0.6561, 0.5246, 0.6561, 0.5246, 0.6251, 0.5246, 0.6254, 0.5, 0.6558, 0.5, 0.9491, 0.1162, 0.9201, 0.08079, 0.9097, 0.09031, 0.9378, 0.1245, 0.9378, 0.1245, 0.9097, 0.09031, 0.9029, 0.09708, 0.9298, 0.1299, 0.9298, 0.1299, 0.9029, 0.09708, 0.8954, 0.1046, 0.921, 0.1358, 0.625, 0.5356, 0.5938, 0.5356, 0.5939, 0.5246, 0.6249, 0.5246, 0.6249, 0.5246, 0.5939, 0.5246, 0.5942, 0.5, 0.6246, 0.5, 0.9192, 0.07989, 0.8838, 0.05086, 0.8755, 0.06222, 0.9097, 0.09031, 0.9097, 0.09031, 0.8755, 0.06222, 0.8701, 0.07019, 0.9029, 0.09708, 0.9029, 0.09708, 0.8701, 0.07019, 0.8642, 0.07902, 0.8954, 0.1046, 0.5938, 0.5356, 0.5625, 0.5356, 0.5626, 0.5246, 0.5936, 0.5246, 0.5936, 0.5246, 0.5626, 0.5246, 0.5629, 0.5, 0.5933, 0.5, 0.8828, 0.05014, 0.8424, 0.02857, 0.8364, 0.04136, 0.8755, 0.06222, 0.8755, 0.06222, 0.8364, 0.04136, 0.8328, 0.0502, 0.8701, 0.07019, 0.8701, 0.07019, 0.8328, 0.0502, 0.8287, 0.06001, 0.8642, 0.07902, 0.5625, 0.5356, 0.5312, 0.5356, 0.5314, 0.5246, 0.5624, 0.5246, 0.5624, 0.5246, 0.5314, 0.5246, 0.5317, 0.5, 0.5621, 0.5, 0.8412, 0.02808, 0.7974, 0.0148, 0.7941, 0.0285, 0.8364, 0.04136, 0.8364, 0.04136, 0.7941, 0.0285, 0.7922, 0.0379, 0.8328, 0.0502, 0.8328, 0.0502, 0.7922, 0.0379, 0.7901, 0.04831, 0.8287, 0.06001, 0.5312, 0.5356, 0.5, 0.5356, 0.5001, 0.5246, 0.5311, 0.5246, 0.5311, 0.5246, 0.5001, 0.5246, 0.5004, 0.5, 0.5308, 0.5, 0.7962, 0.01455, 0.7506, 0.01006, 0.75, 0.02416, 0.7941, 0.0285, 0.7941, 0.0285, 0.75, 0.02416, 0.75, 0.03374, 0.7922, 0.0379, 0.7922, 0.0379, 0.75, 0.03374, 0.75, 0.04436, 0.7901, 0.04831, 0.5, 0.5356, 0.4688, 0.5356, 0.4689, 0.5246, 0.4999, 0.5246, 0.4999, 0.5246, 0.4689, 0.5246, 0.4692, 0.5, 0.4996, 0.5, 0.7494, 0.01006, 0.7038, 0.01455, 0.7059, 0.0285, 0.75, 0.02416, 0.75, 0.02416, 0.7059, 0.0285, 0.7078, 0.0379, 0.75, 0.03374, 0.75, 0.03374, 0.7078, 0.0379, 0.7099, 0.04831, 0.75, 0.04436, 0.4688, 0.5356, 0.4375, 0.5356, 0.4376, 0.5246, 0.4686, 0.5246, 0.4686, 0.5246, 0.4376, 0.5246, 0.4379, 0.5, 0.4683, 0.5, 0.7026, 0.0148, 0.6588, 0.02808, 0.6636, 0.04136, 0.7059, 0.0285, 0.7059, 0.0285, 0.6636, 0.04136, 0.6672, 0.0502, 0.7078, 0.0379, 0.7078, 0.0379, 0.6672, 0.0502, 0.6713, 0.06001, 0.7099, 0.04831, 0.4375, 0.5356, 0.4062, 0.5356, 0.4064, 0.5246, 0.4374, 0.5246, 0.4374, 0.5246, 0.4064, 0.5246, 0.4067, 0.5, 0.4371, 0.5, 0.6576, 0.02857, 0.6172, 0.05014, 0.6245, 0.06222, 0.6636, 0.04136, 0.6636, 0.04136, 0.6245, 0.06222, 0.6299, 0.07019, 0.6672, 0.0502, 0.6672, 0.0502, 0.6299, 0.07019, 0.6358, 0.07902, 0.6713, 0.06001, 0.4062, 0.5356, 0.375, 0.5356, 0.3751, 0.5246, 0.4061, 0.5246, 0.4061, 0.5246, 0.3751, 0.5246, 0.3754, 0.5, 0.4058, 0.5, 0.6162, 0.05086, 0.5808, 0.07989, 0.5903, 0.09031, 0.6245, 0.06222, 0.6245, 0.06222, 0.5903, 0.09031, 0.5971, 0.09708, 0.6299, 0.07019, 0.6299, 0.07019, 0.5971, 0.09708, 0.6046, 0.1046, 0.6358, 0.07902, 0.375, 0.5356, 0.3438, 0.5356, 0.3439, 0.5246, 0.3749, 0.5246, 0.3749, 0.5246, 0.3439, 0.5246, 0.3442, 0.5, 0.3746, 0.5, 0.5799, 0.08079, 0.5509, 0.1162, 0.5622, 0.1245, 0.5903, 0.09031, 0.5903, 0.09031, 0.5622, 0.1245, 0.5702, 0.1299, 0.5971, 0.09708, 0.5971, 0.09708, 0.5702, 0.1299, 0.579, 0.1358, 0.6046, 0.1046, 0.3438, 0.5356, 0.3125, 0.5356, 0.3126, 0.5246, 0.3436, 0.5246, 0.3436, 0.5246, 0.3126, 0.5246, 0.3129, 0.5, 0.3433, 0.5, 0.5501, 0.1172, 0.5286, 0.1576, 0.5414, 0.1636, 0.5622, 0.1245, 0.5622, 0.1245, 0.5414, 0.1636, 0.5502, 0.1672, 0.5702, 0.1299, 0.5702, 0.1299, 0.5502, 0.1672, 0.56, 0.1713, 0.579, 0.1358, 0.3125, 0.5356, 0.2812, 0.5356, 0.2814, 0.5246, 0.3124, 0.5246, 0.3124, 0.5246, 0.2814, 0.5246, 0.2817, 0.5, 0.3121, 0.5, 0.5281, 0.1588, 0.5148, 0.2026, 0.5285, 0.2059, 0.5414, 0.1636, 0.5414, 0.1636, 0.5285, 0.2059, 0.5379, 0.2078, 0.5502, 0.1672, 0.5502, 0.1672, 0.5379, 0.2078, 0.5483, 0.2099, 0.56, 0.1713, 0.2812, 0.5356, 0.25, 0.5356, 0.2501, 0.5246, 0.2811, 0.5246, 0.2811, 0.5246, 0.2501, 0.5246, 0.2504, 0.5, 0.2808, 0.5, 0.5145, 0.2038, 0.5101, 0.2494, 0.5242, 0.25, 0.5285, 0.2059, 0.5285, 0.2059, 0.5242, 0.25, 0.5337, 0.25, 0.5379, 0.2078, 0.5379, 0.2078, 0.5337, 0.25, 0.5444, 0.25, 0.5483, 0.2099, 0.25, 0.5356, 0.2188, 0.5356, 0.2189, 0.5246, 0.2499, 0.5246, 0.2499, 0.5246, 0.2189, 0.5246, 0.2192, 0.5, 0.2496, 0.5, 0.5101, 0.2506, 0.5145, 0.2962, 0.5285, 0.2941, 0.5242, 0.25, 0.5242, 0.25, 0.5285, 0.2941, 0.5379, 0.2922, 0.5337, 0.25, 0.5337, 0.25, 0.5379, 0.2922, 0.5483, 0.2901, 0.5444, 0.25, 0.2188, 0.5356, 0.1875, 0.5356, 0.1876, 0.5246, 0.2186, 0.5246, 0.2186, 0.5246, 0.1876, 0.5246, 0.1879, 0.5, 0.2183, 0.5, 0.5148, 0.2974, 0.5281, 0.3412, 0.5414, 0.3364, 0.5285, 0.2941, 0.5285, 0.2941, 0.5414, 0.3364, 0.5502, 0.3328, 0.5379, 0.2922, 0.5379, 0.2922, 0.5502, 0.3328, 0.56, 0.3287, 0.5483, 0.2901, 0.1875, 0.5356, 0.1562, 0.5356, 0.1564, 0.5246, 0.1874, 0.5246, 0.1874, 0.5246, 0.1564, 0.5246, 0.1567, 0.5, 0.1871, 0.5, 0.5286, 0.3424, 0.5501, 0.3828, 0.5622, 0.3755, 0.5414, 0.3364, 0.5414, 0.3364, 0.5622, 0.3755, 0.5702, 0.3701, 0.5502, 0.3328, 0.5502, 0.3328, 0.5702, 0.3701, 0.579, 0.3642, 0.56, 0.3287, 0.1562, 0.5356, 0.125, 0.5356, 0.1251, 0.5246, 0.1561, 0.5246, 0.1561, 0.5246, 0.1251, 0.5246, 0.1254, 0.5, 0.1558, 0.5, 0.5509, 0.3838, 0.5799, 0.4192, 0.5903, 0.4097, 0.5622, 0.3755, 0.5622, 0.3755, 0.5903, 0.4097, 0.5971, 0.4029, 0.5702, 0.3701, 0.5702, 0.3701, 0.5971, 0.4029, 0.6046, 0.3954, 0.579, 0.3642, 0.125, 0.5356, 0.09375, 0.5356, 0.09386, 0.5246, 0.1249, 0.5246, 0.1249, 0.5246, 0.09386, 0.5246, 0.09418, 0.5, 0.1246, 0.5, 0.5808, 0.4201, 0.6162, 0.4491, 0.6245, 0.4378, 0.5903, 0.4097, 0.5903, 0.4097, 0.6245, 0.4378, 0.6299, 0.4298, 0.5971, 0.4029, 0.5971, 0.4029, 0.6299, 0.4298, 0.6358, 0.421, 0.6046, 0.3954, 0.09375, 0.5356, 0.0625, 0.5356, 0.06261, 0.5246, 0.09364, 0.5246, 0.09364, 0.5246, 0.06261, 0.5246, 0.06293, 0.5, 0.09332, 0.5, 0.6172, 0.4499, 0.6576, 0.4714, 0.6636, 0.4586, 0.6245, 0.4378, 0.6245, 0.4378, 0.6636, 0.4586, 0.6672, 0.4498, 0.6299, 0.4298, 0.6299, 0.4298, 0.6672, 0.4498, 0.6713, 0.44, 0.6358, 0.421, 0.0625, 0.5356, 0.03125, 0.5356, 0.03136, 0.5246, 0.06239, 0.5246, 0.06239, 0.5246, 0.03136, 0.5246, 0.03168, 0.5, 0.06207, 0.5, 0.6588, 0.4719, 0.7026, 0.4852, 0.7059, 0.4715, 0.6636, 0.4586, 0.6636, 0.4586, 0.7059, 0.4715, 0.7078, 0.4621, 0.6672, 0.4498, 0.6672, 0.4498, 0.7078, 0.4621, 0.7099, 0.4517, 0.6713, 0.44, 0.03125, 0.5356, 0.0, 0.5356, 0.0001095, 0.5246, 0.03114, 0.5246, 0.03114, 0.5246, 0.0001095, 0.5246, 0.0004272, 0.5, 0.03082, 0.5, 0.7038, 0.4855, 0.7494, 0.4899, 0.75, 0.4758, 0.7059, 0.4715, 0.7059, 0.4715, 0.75, 0.4758, 0.75, 0.4663, 0.7078, 0.4621, 0.7078, 0.4621, 0.75, 0.4663, 0.75, 0.4556, 0.7099, 0.4517, 0.75, 0.4556, 0.7901, 0.4517, 0.8287, 0.44, 0.8642, 0.421, 0.8954, 0.3954, 0.921, 0.3642, 0.94, 0.3287, 0.9517, 0.2901, 0.9556, 0.25, 0.9517, 0.2099, 0.94, 0.1713, 0.921, 0.1358, 0.8954, 0.1046, 0.8642, 0.07902, 0.8287, 0.06001, 0.7901, 0.04831, 0.75, 0.04436, 0.7099, 0.04831, 0.6713, 0.06001, 0.6358, 0.07902, 0.6046, 0.1046, 0.579, 0.1358, 0.56, 0.1713, 0.5483, 0.2099, 0.5444, 0.25, 0.5483, 0.2901, 0.56, 0.3287, 0.579, 0.3642, 0.6046, 0.3954, 0.6358, 0.421, 0.6713, 0.44, 0.7099, 0.4517])
me_cylinder_002.update()
me_cone_001 = bpy.data.meshes.new('Cone.001')
me_cone_001.from_pydata([(0.0, 1.0, -1.0), (0.0, 0.2, 1.0), (0.866, 0.5, -1.0), (0.1732, 0.1, 1.0), (0.866, -0.5, -1.0), (0.1732, -0.1, 1.0), (0.0, -1.0, -1.0), (0.0, -0.2, 1.0), (-0.866, -0.5, -1.0), (-0.1732, -0.1, 1.0), (-0.866, 0.5, -1.0), (-0.1732, 0.1, 1.0)], [], [(0, 1, 3, 2), (2, 3, 5, 4), (4, 5, 7, 6), (6, 7, 9, 8), (3, 1, 11, 9, 7, 5), (8, 9, 11, 10), (10, 11, 1, 0), (0, 2, 4, 6, 8, 10)])
_uv = me_cone_001.uv_layers.new(name='UVMap')
_uv.uv.foreach_set('vector', [1.0, 0.5, 1.0, 1.0, 0.8333, 1.0, 0.8333, 0.5, 0.8333, 0.5, 0.8333, 1.0, 0.6667, 1.0, 0.6667, 0.5, 0.6667, 0.5, 0.6667, 1.0, 0.5, 1.0, 0.5, 0.5, 0.5, 0.5, 0.5, 1.0, 0.3333, 1.0, 0.3333, 0.5, 0.4578, 0.37, 0.25, 0.49, 0.04215, 0.37, 0.04215, 0.13, 0.25, 0.01, 0.4578, 0.13, 0.3333, 0.5, 0.3333, 1.0, 0.1667, 1.0, 0.1667, 0.5, 0.1667, 0.5, 0.1667, 1.0, -8.941e-08, 1.0, -8.941e-08, 0.5, 0.75, 0.49, 0.9578, 0.37, 0.9578, 0.13, 0.75, 0.01, 0.5422, 0.13, 0.5422, 0.37])
me_cone_001.update()
me_cone_002 = bpy.data.meshes.new('Cone.002')
me_cone_002.from_pydata([(0.0, 0.2, -0.145), (0.1732, 0.1, -0.145), (0.1732, -0.1, -0.145), (0.0, -0.2, -0.145), (-0.1732, -0.1, -0.145), (-0.1732, 0.1, -0.145), (0.0, 0.0, 0.145)], [], [(0, 6, 1), (1, 6, 2), (2, 6, 3), (3, 6, 4), (0, 1, 2, 3, 4, 5), (4, 6, 5), (5, 6, 0)])
_uv = me_cone_002.uv_layers.new(name='UVMap')
_uv.uv.foreach_set('vector', [0.25, 0.49, 0.25, 0.25, 0.4578, 0.37, 0.4578, 0.37, 0.25, 0.25, 0.4578, 0.13, 0.4578, 0.13, 0.25, 0.25, 0.25, 0.01, 0.25, 0.01, 0.25, 0.25, 0.04215, 0.13, 0.75, 0.49, 0.9578, 0.37, 0.9578, 0.13, 0.75, 0.01, 0.5422, 0.13, 0.5422, 0.37, 0.04215, 0.13, 0.25, 0.25, 0.04215, 0.37, 0.04215, 0.37, 0.25, 0.25, 0.25, 0.49])
me_cone_002.update()

# ---- objects
ob_cylinder = bpy.data.objects.new('Cylinder', me_cylinder)
ob_cylinder_001 = bpy.data.objects.new('Cylinder.001', me_cylinder_001)
ob_cylinder_002 = bpy.data.objects.new('Cylinder.002', me_cylinder_002)
ob_cone = bpy.data.objects.new('Cone', me_cone_001)
ob_cone_001 = bpy.data.objects.new('Cone.001', me_cone_002)

# ---- transforms, parenting, visibility, modifiers, constraints
ob_cylinder.location = (0.0, 0.0, 0.0)
ob_cylinder.scale = (1.0, 1.0, 12.93)
ob_cylinder_001.location = (0.0, 0.0, -11.94)
ob_cylinder_001.scale = (1.018, 1.018, 1.018)
ob_cylinder_002.location = (0.0, 0.0, -13.27)
ob_cylinder_002.scale = (0.9, 0.9, 1.018)
ob_cone.location = (0.0, 0.0, 13.9)
ob_cone_001.location = (0.0, 0.0, 15.07)
ob_cone_001.scale = (1.0, 1.0, 1.164)

# ---- collection membership
col_collection.objects.link(ob_cylinder)
col_collection.objects.link(ob_cylinder_001)
col_collection.objects.link(ob_cylinder_002)
col_collection.objects.link(ob_cone)
col_collection.objects.link(ob_cone_001)

# ---- scene / render settings (as saved in the file)
scene.frame_start = 1; scene.frame_end = 250; scene.frame_set(1)
scene.render.engine = 'BLENDER_EEVEE_NEXT'
scene.cycles.sampling_pattern = 'TABULATED_SOBOL'
scene.view_settings.view_transform = 'Filmic'
bpy.context.view_layer.update()

# ---- added for rendering (the .blend has no active camera and no usable light): camera, sun
cam_auto = bpy.data.cameras.new('AutoCamera')
cam_auto.lens = 50.0
cam_auto.sensor_width = 36.0
cam_auto.clip_end = 1000.0
ob_auto_camera = bpy.data.objects.new('AutoCamera', cam_auto)
scene.collection.objects.link(ob_auto_camera)
ob_auto_camera.location = (27.4432, -32.9319, 22.4325)
ob_auto_camera.rotation_euler = (1.09748, -7.21219e-08, 0.694738)
scene.camera = ob_auto_camera
light_auto_sun = bpy.data.lights.new('AutoSun', 'SUN')
light_auto_sun.energy = 3.0
light_auto_sun.angle = 0.0523599
ob_auto_sun = bpy.data.objects.new('AutoSun', light_auto_sun)
scene.collection.objects.link(ob_auto_sun)
ob_auto_sun.rotation_euler = (0.872665, 0.174533, 0.523599)
bpy.context.view_layer.update()
